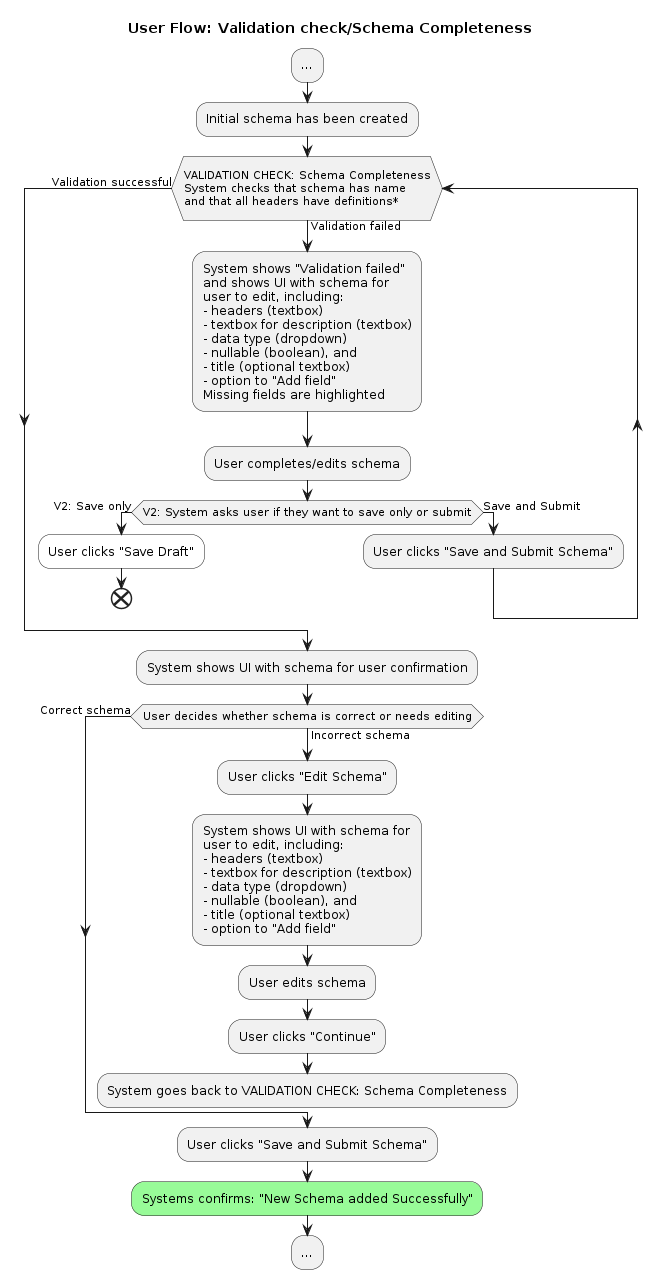

The diagram above was rendered by PlantUML. Its source (embedded in the PNG):
@startuml user-flow-validation-schema-completeness

title User Flow: Validation check/Schema Completeness

:...;
:Initial schema has been created;
  while (\nVALIDATION CHECK: Schema Completeness\nSystem checks that schema has name\nand that all headers have definitions*\n) is (Validation failed)
    :System shows "Validation failed"
    and shows UI with schema for 
    user to edit, including: 
    - headers (textbox)
    - textbox for description (textbox)
    - data type (dropdown)
    - nullable (boolean), and 
    - title (optional textbox)
    - option to "Add field"
    Missing fields are highlighted;
    :User completes/edits schema;
    if (V2: System asks user if they want to save only or submit) then (V2: Save only)
      #White:User clicks "Save Draft";
      end
    else (Save and Submit)
      :User clicks "Save and Submit Schema";
    endif
  end while (Validation successful)
:System shows UI with schema for user confirmation;
  while (User decides whether schema is correct or needs editing) is (Incorrect schema)
    :User clicks "Edit Schema";
    :System shows UI with schema for 
    user to edit, including: 
    - headers (textbox)
    - textbox for description (textbox)
    - data type (dropdown)
    - nullable (boolean), and 
    - title (optional textbox)
    - option to "Add field";
    :User edits schema;
    :User clicks "Continue";
'Arrow from "User edits definitions" should go back up to VALIDATION CHECK      
    :System goes back to VALIDATION CHECK: Schema Completeness;
    detach
   end while (Correct schema)
   :User clicks "Save and Submit Schema";
    #palegreen:Systems confirms: "New Schema added Successfully";
:...;

@enduml